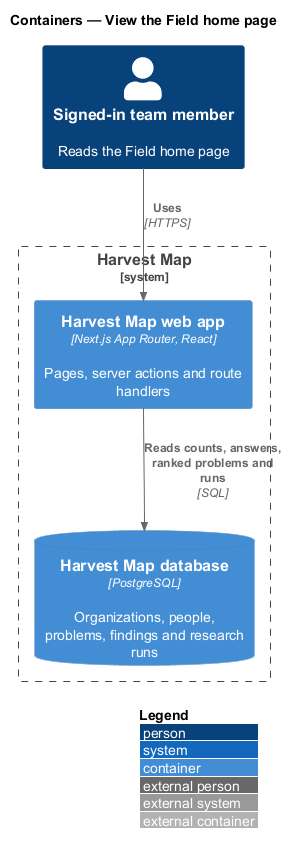

The diagram above was rendered by PlantUML. Its source (embedded in the PNG):
@startuml
!include <C4/C4_Container>
LAYOUT_WITH_LEGEND()
title Containers — View the Field home page

Person(member, "Signed-in team member", "Reads the Field home page")
System_Boundary(hm, "Harvest Map") {
  Container(web, "Harvest Map web app", "Next.js App Router, React", "Pages, server actions and route handlers")
  ContainerDb(db, "Harvest Map database", "PostgreSQL", "Organizations, people, problems, findings and research runs")
}
Rel(member, web, "Uses", "HTTPS")
Rel(web, db, "Reads counts, answers, ranked problems and runs", "SQL")
@enduml